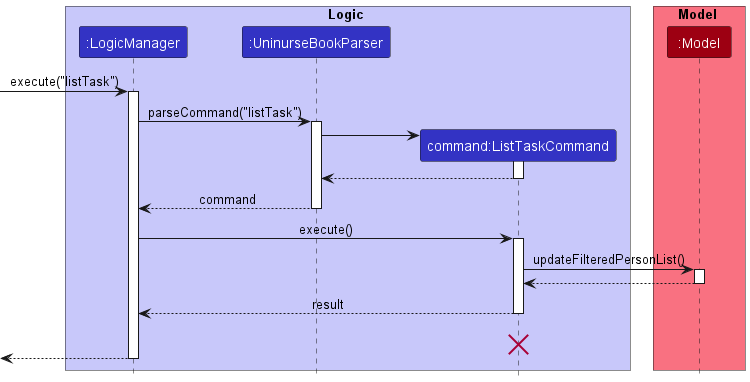

The diagram above was rendered by PlantUML. Its source (embedded in the PNG):
@startuml
!include style.puml

box Logic LOGIC_COLOR_T1
participant ":LogicManager" as LogicManager LOGIC_COLOR
participant ":UninurseBookParser" as UninurseBookParser LOGIC_COLOR
participant "command:ListTaskCommand" as ListTaskCommand LOGIC_COLOR
end box

box Model MODEL_COLOR_T1
participant ":Model" as Model MODEL_COLOR
end box
[-> LogicManager : execute("listTask")
activate LogicManager

LogicManager -> UninurseBookParser : parseCommand("listTask")
activate UninurseBookParser

create ListTaskCommand
UninurseBookParser -> ListTaskCommand
activate ListTaskCommand

ListTaskCommand --> UninurseBookParser
deactivate ListTaskCommand

UninurseBookParser --> LogicManager : command
deactivate UninurseBookParser

LogicManager -> ListTaskCommand : execute()
activate ListTaskCommand

ListTaskCommand -> Model : updateFilteredPersonList()
activate Model

Model --> ListTaskCommand
deactivate Model

ListTaskCommand --> LogicManager : result
deactivate ListTaskCommand
ListTaskCommand -[hidden]-> LogicManager : result
destroy ListTaskCommand

[<--LogicManager
deactivate LogicManager
@enduml